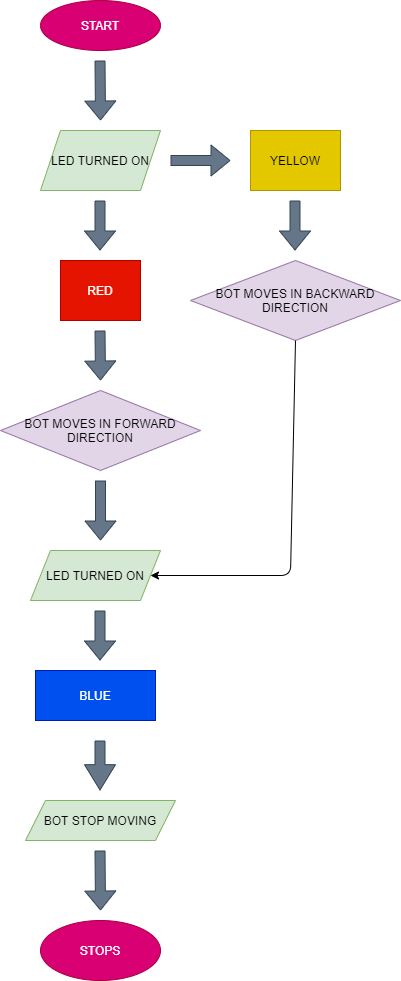

The diagram above was exported from draw.io. Its source (the exported page's mxGraphModel, read from the mxfile embedded in the PNG):
<mxGraphModel dx="782" dy="436" grid="1" gridSize="10" guides="1" tooltips="1" connect="1" arrows="1" fold="1" page="1" pageScale="1" pageWidth="827" pageHeight="1169" math="0" shadow="0">
  <root>
    <mxCell id="0" />
    <mxCell id="1" parent="0" />
    <mxCell id="3ohiGikdlwhv1we3Scjs-1" value="START" style="ellipse;whiteSpace=wrap;html=1;fillColor=#d80073;strokeColor=#A50040;fontColor=#ffffff;" vertex="1" parent="1">
      <mxGeometry x="230" y="30" width="120" height="50" as="geometry" />
    </mxCell>
    <mxCell id="3ohiGikdlwhv1we3Scjs-2" value="" style="shape=flexArrow;endArrow=classic;html=1;fillColor=#647687;strokeColor=#314354;" edge="1" parent="1">
      <mxGeometry width="50" height="50" relative="1" as="geometry">
        <mxPoint x="289.5" y="90" as="sourcePoint" />
        <mxPoint x="290" y="150" as="targetPoint" />
        <Array as="points" />
      </mxGeometry>
    </mxCell>
    <mxCell id="3ohiGikdlwhv1we3Scjs-3" value="LED TURNED ON" style="shape=parallelogram;perimeter=parallelogramPerimeter;whiteSpace=wrap;html=1;fixedSize=1;fillColor=#d5e8d4;strokeColor=#82b366;" vertex="1" parent="1">
      <mxGeometry x="230" y="160" width="120" height="60" as="geometry" />
    </mxCell>
    <mxCell id="3ohiGikdlwhv1we3Scjs-4" value="RED" style="rounded=0;whiteSpace=wrap;html=1;fillColor=#e51400;strokeColor=#B20000;fontColor=#ffffff;" vertex="1" parent="1">
      <mxGeometry x="250" y="290" width="80" height="60" as="geometry" />
    </mxCell>
    <mxCell id="3ohiGikdlwhv1we3Scjs-6" value="" style="shape=flexArrow;endArrow=classic;html=1;fillColor=#647687;strokeColor=#314354;" edge="1" parent="1">
      <mxGeometry width="50" height="50" relative="1" as="geometry">
        <mxPoint x="289.5" y="360" as="sourcePoint" />
        <mxPoint x="290" y="410" as="targetPoint" />
      </mxGeometry>
    </mxCell>
    <mxCell id="3ohiGikdlwhv1we3Scjs-7" value="BOT MOVES IN FORWARD DIRECTION" style="rhombus;whiteSpace=wrap;html=1;fillColor=#e1d5e7;strokeColor=#9673a6;" vertex="1" parent="1">
      <mxGeometry x="190" y="420" width="200" height="80" as="geometry" />
    </mxCell>
    <mxCell id="3ohiGikdlwhv1we3Scjs-8" value="" style="shape=flexArrow;endArrow=classic;html=1;fillColor=#647687;strokeColor=#314354;" edge="1" parent="1">
      <mxGeometry width="50" height="50" relative="1" as="geometry">
        <mxPoint x="360" y="190" as="sourcePoint" />
        <mxPoint x="420" y="190" as="targetPoint" />
      </mxGeometry>
    </mxCell>
    <mxCell id="3ohiGikdlwhv1we3Scjs-9" value="YELLOW" style="rounded=0;whiteSpace=wrap;html=1;fillColor=#e3c800;strokeColor=#B09500;fontColor=#000000;" vertex="1" parent="1">
      <mxGeometry x="440" y="160" width="90" height="60" as="geometry" />
    </mxCell>
    <mxCell id="3ohiGikdlwhv1we3Scjs-10" value="" style="shape=flexArrow;endArrow=classic;html=1;fillColor=#647687;strokeColor=#314354;" edge="1" parent="1">
      <mxGeometry width="50" height="50" relative="1" as="geometry">
        <mxPoint x="484.5" y="230" as="sourcePoint" />
        <mxPoint x="484.5" y="280" as="targetPoint" />
      </mxGeometry>
    </mxCell>
    <mxCell id="3ohiGikdlwhv1we3Scjs-11" value="BOT MOVES IN BACKWARD DIRECTION" style="rhombus;whiteSpace=wrap;html=1;fillColor=#e1d5e7;strokeColor=#9673a6;" vertex="1" parent="1">
      <mxGeometry x="380" y="290" width="210" height="80" as="geometry" />
    </mxCell>
    <mxCell id="3ohiGikdlwhv1we3Scjs-12" value="" style="shape=flexArrow;endArrow=classic;html=1;fillColor=#647687;strokeColor=#314354;" edge="1" parent="1">
      <mxGeometry width="50" height="50" relative="1" as="geometry">
        <mxPoint x="290" y="510" as="sourcePoint" />
        <mxPoint x="290" y="570" as="targetPoint" />
      </mxGeometry>
    </mxCell>
    <mxCell id="3ohiGikdlwhv1we3Scjs-13" value="LED TURNED ON" style="shape=parallelogram;perimeter=parallelogramPerimeter;whiteSpace=wrap;html=1;fixedSize=1;fillColor=#d5e8d4;strokeColor=#82b366;" vertex="1" parent="1">
      <mxGeometry x="220" y="580" width="130" height="50" as="geometry" />
    </mxCell>
    <mxCell id="3ohiGikdlwhv1we3Scjs-14" value="" style="endArrow=classic;html=1;exitX=0.5;exitY=1;exitDx=0;exitDy=0;entryX=1;entryY=0.5;entryDx=0;entryDy=0;" edge="1" parent="1" source="3ohiGikdlwhv1we3Scjs-11" target="3ohiGikdlwhv1we3Scjs-13">
      <mxGeometry width="50" height="50" relative="1" as="geometry">
        <mxPoint x="380" y="550" as="sourcePoint" />
        <mxPoint x="430" y="500" as="targetPoint" />
        <Array as="points">
          <mxPoint x="480" y="605" />
        </Array>
      </mxGeometry>
    </mxCell>
    <mxCell id="3ohiGikdlwhv1we3Scjs-15" value="" style="shape=flexArrow;endArrow=classic;html=1;fillColor=#647687;strokeColor=#314354;" edge="1" parent="1">
      <mxGeometry width="50" height="50" relative="1" as="geometry">
        <mxPoint x="289.5" y="640" as="sourcePoint" />
        <mxPoint x="289.5" y="690" as="targetPoint" />
      </mxGeometry>
    </mxCell>
    <mxCell id="3ohiGikdlwhv1we3Scjs-16" value="BLUE" style="rounded=0;whiteSpace=wrap;html=1;fillColor=#0050ef;strokeColor=#001DBC;fontColor=#ffffff;" vertex="1" parent="1">
      <mxGeometry x="225" y="700" width="120" height="50" as="geometry" />
    </mxCell>
    <mxCell id="3ohiGikdlwhv1we3Scjs-17" value="" style="shape=flexArrow;endArrow=classic;html=1;width=10;endSize=8.11;fillColor=#647687;strokeColor=#314354;" edge="1" parent="1">
      <mxGeometry width="50" height="50" relative="1" as="geometry">
        <mxPoint x="289.5" y="770" as="sourcePoint" />
        <mxPoint x="289.5" y="820" as="targetPoint" />
      </mxGeometry>
    </mxCell>
    <mxCell id="3ohiGikdlwhv1we3Scjs-18" value="BOT STOP MOVING" style="shape=parallelogram;perimeter=parallelogramPerimeter;whiteSpace=wrap;html=1;fixedSize=1;fillColor=#d5e8d4;strokeColor=#82b366;" vertex="1" parent="1">
      <mxGeometry x="215" y="830" width="150" height="40" as="geometry" />
    </mxCell>
    <mxCell id="3ohiGikdlwhv1we3Scjs-19" value="" style="shape=flexArrow;endArrow=classic;html=1;fillColor=#647687;strokeColor=#314354;" edge="1" parent="1">
      <mxGeometry width="50" height="50" relative="1" as="geometry">
        <mxPoint x="289.5" y="880" as="sourcePoint" />
        <mxPoint x="290" y="940" as="targetPoint" />
      </mxGeometry>
    </mxCell>
    <mxCell id="3ohiGikdlwhv1we3Scjs-20" value="STOPS" style="ellipse;whiteSpace=wrap;html=1;fillColor=#d80073;strokeColor=#A50040;fontColor=#ffffff;" vertex="1" parent="1">
      <mxGeometry x="230" y="950" width="120" height="60" as="geometry" />
    </mxCell>
    <mxCell id="3ohiGikdlwhv1we3Scjs-22" value="" style="shape=flexArrow;endArrow=classic;html=1;fillColor=#647687;strokeColor=#314354;" edge="1" parent="1">
      <mxGeometry width="50" height="50" relative="1" as="geometry">
        <mxPoint x="289.5" y="230" as="sourcePoint" />
        <mxPoint x="289.5" y="280" as="targetPoint" />
      </mxGeometry>
    </mxCell>
  </root>
</mxGraphModel>